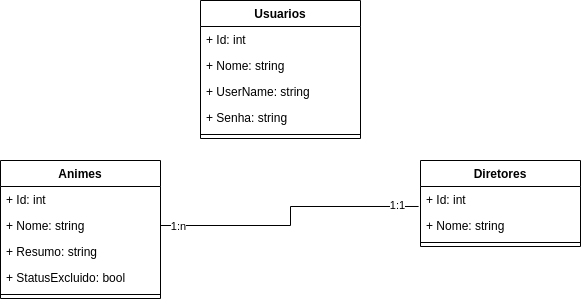

The diagram above was exported from draw.io. Its source (the exported page's mxGraphModel, read from the mxfile embedded in the PNG):
<mxGraphModel dx="1434" dy="746" grid="1" gridSize="10" guides="1" tooltips="1" connect="1" arrows="1" fold="1" page="1" pageScale="1" pageWidth="827" pageHeight="1169" math="0" shadow="0">
  <root>
    <mxCell id="0" />
    <mxCell id="1" parent="0" />
    <mxCell id="EPhXIuiLFBszaAtGcOX3-1" value="Animes" style="swimlane;fontStyle=1;align=center;verticalAlign=top;childLayout=stackLayout;horizontal=1;startSize=26;horizontalStack=0;resizeParent=1;resizeParentMax=0;resizeLast=0;collapsible=1;marginBottom=0;whiteSpace=wrap;html=1;" parent="1" vertex="1">
      <mxGeometry x="200" y="220" width="160" height="138" as="geometry" />
    </mxCell>
    <mxCell id="EPhXIuiLFBszaAtGcOX3-11" value="+ Id: int" style="text;strokeColor=none;fillColor=none;align=left;verticalAlign=top;spacingLeft=4;spacingRight=4;overflow=hidden;rotatable=0;points=[[0,0.5],[1,0.5]];portConstraint=eastwest;whiteSpace=wrap;html=1;" parent="EPhXIuiLFBszaAtGcOX3-1" vertex="1">
      <mxGeometry y="26" width="160" height="26" as="geometry" />
    </mxCell>
    <mxCell id="EPhXIuiLFBszaAtGcOX3-10" value="+ Nome: string" style="text;strokeColor=none;fillColor=none;align=left;verticalAlign=top;spacingLeft=4;spacingRight=4;overflow=hidden;rotatable=0;points=[[0,0.5],[1,0.5]];portConstraint=eastwest;whiteSpace=wrap;html=1;" parent="EPhXIuiLFBszaAtGcOX3-1" vertex="1">
      <mxGeometry y="52" width="160" height="26" as="geometry" />
    </mxCell>
    <mxCell id="EPhXIuiLFBszaAtGcOX3-2" value="+ Resumo: string" style="text;strokeColor=none;fillColor=none;align=left;verticalAlign=top;spacingLeft=4;spacingRight=4;overflow=hidden;rotatable=0;points=[[0,0.5],[1,0.5]];portConstraint=eastwest;whiteSpace=wrap;html=1;" parent="EPhXIuiLFBszaAtGcOX3-1" vertex="1">
      <mxGeometry y="78" width="160" height="26" as="geometry" />
    </mxCell>
    <mxCell id="EPhXIuiLFBszaAtGcOX3-16" value="+ StatusExcluido: bool" style="text;strokeColor=none;fillColor=none;align=left;verticalAlign=top;spacingLeft=4;spacingRight=4;overflow=hidden;rotatable=0;points=[[0,0.5],[1,0.5]];portConstraint=eastwest;whiteSpace=wrap;html=1;" parent="EPhXIuiLFBszaAtGcOX3-1" vertex="1">
      <mxGeometry y="104" width="160" height="26" as="geometry" />
    </mxCell>
    <mxCell id="EPhXIuiLFBszaAtGcOX3-3" value="" style="line;strokeWidth=1;fillColor=none;align=left;verticalAlign=middle;spacingTop=-1;spacingLeft=3;spacingRight=3;rotatable=0;labelPosition=right;points=[];portConstraint=eastwest;strokeColor=inherit;" parent="EPhXIuiLFBszaAtGcOX3-1" vertex="1">
      <mxGeometry y="130" width="160" height="8" as="geometry" />
    </mxCell>
    <mxCell id="EPhXIuiLFBszaAtGcOX3-5" value="Diretores" style="swimlane;fontStyle=1;align=center;verticalAlign=top;childLayout=stackLayout;horizontal=1;startSize=26;horizontalStack=0;resizeParent=1;resizeParentMax=0;resizeLast=0;collapsible=1;marginBottom=0;whiteSpace=wrap;html=1;" parent="1" vertex="1">
      <mxGeometry x="620" y="220" width="160" height="86" as="geometry" />
    </mxCell>
    <mxCell id="EPhXIuiLFBszaAtGcOX3-12" value="+ Id: int" style="text;strokeColor=none;fillColor=none;align=left;verticalAlign=top;spacingLeft=4;spacingRight=4;overflow=hidden;rotatable=0;points=[[0,0.5],[1,0.5]];portConstraint=eastwest;whiteSpace=wrap;html=1;" parent="EPhXIuiLFBszaAtGcOX3-5" vertex="1">
      <mxGeometry y="26" width="160" height="26" as="geometry" />
    </mxCell>
    <mxCell id="EPhXIuiLFBszaAtGcOX3-6" value="+ Nome: string" style="text;strokeColor=none;fillColor=none;align=left;verticalAlign=top;spacingLeft=4;spacingRight=4;overflow=hidden;rotatable=0;points=[[0,0.5],[1,0.5]];portConstraint=eastwest;whiteSpace=wrap;html=1;" parent="EPhXIuiLFBszaAtGcOX3-5" vertex="1">
      <mxGeometry y="52" width="160" height="26" as="geometry" />
    </mxCell>
    <mxCell id="EPhXIuiLFBszaAtGcOX3-7" value="" style="line;strokeWidth=1;fillColor=none;align=left;verticalAlign=middle;spacingTop=-1;spacingLeft=3;spacingRight=3;rotatable=0;labelPosition=right;points=[];portConstraint=eastwest;strokeColor=inherit;" parent="EPhXIuiLFBszaAtGcOX3-5" vertex="1">
      <mxGeometry y="78" width="160" height="8" as="geometry" />
    </mxCell>
    <mxCell id="EPhXIuiLFBszaAtGcOX3-13" style="edgeStyle=orthogonalEdgeStyle;rounded=0;orthogonalLoop=1;jettySize=auto;html=1;entryX=-0.012;entryY=0.769;entryDx=0;entryDy=0;entryPerimeter=0;endArrow=none;endFill=0;" parent="1" source="EPhXIuiLFBszaAtGcOX3-10" target="EPhXIuiLFBszaAtGcOX3-12" edge="1">
      <mxGeometry relative="1" as="geometry" />
    </mxCell>
    <mxCell id="EPhXIuiLFBszaAtGcOX3-14" value="1:1" style="edgeLabel;html=1;align=center;verticalAlign=middle;resizable=0;points=[];" parent="EPhXIuiLFBszaAtGcOX3-13" vertex="1" connectable="0">
      <mxGeometry x="0.8478" y="1" relative="1" as="geometry">
        <mxPoint as="offset" />
      </mxGeometry>
    </mxCell>
    <mxCell id="EPhXIuiLFBszaAtGcOX3-15" value="1:n" style="edgeLabel;html=1;align=center;verticalAlign=middle;resizable=0;points=[];" parent="EPhXIuiLFBszaAtGcOX3-13" vertex="1" connectable="0">
      <mxGeometry x="-0.8773" relative="1" as="geometry">
        <mxPoint as="offset" />
      </mxGeometry>
    </mxCell>
    <mxCell id="EPhXIuiLFBszaAtGcOX3-22" value="Usuarios" style="swimlane;fontStyle=1;align=center;verticalAlign=top;childLayout=stackLayout;horizontal=1;startSize=26;horizontalStack=0;resizeParent=1;resizeParentMax=0;resizeLast=0;collapsible=1;marginBottom=0;whiteSpace=wrap;html=1;" parent="1" vertex="1">
      <mxGeometry x="400" y="60" width="160" height="138" as="geometry" />
    </mxCell>
    <mxCell id="EPhXIuiLFBszaAtGcOX3-23" value="+ Id: int" style="text;strokeColor=none;fillColor=none;align=left;verticalAlign=top;spacingLeft=4;spacingRight=4;overflow=hidden;rotatable=0;points=[[0,0.5],[1,0.5]];portConstraint=eastwest;whiteSpace=wrap;html=1;" parent="EPhXIuiLFBszaAtGcOX3-22" vertex="1">
      <mxGeometry y="26" width="160" height="26" as="geometry" />
    </mxCell>
    <mxCell id="EPhXIuiLFBszaAtGcOX3-24" value="+ Nome: string" style="text;strokeColor=none;fillColor=none;align=left;verticalAlign=top;spacingLeft=4;spacingRight=4;overflow=hidden;rotatable=0;points=[[0,0.5],[1,0.5]];portConstraint=eastwest;whiteSpace=wrap;html=1;" parent="EPhXIuiLFBszaAtGcOX3-22" vertex="1">
      <mxGeometry y="52" width="160" height="26" as="geometry" />
    </mxCell>
    <mxCell id="RopGC13GWJBALkkYnCAJ-1" value="+ UserName: string" style="text;strokeColor=none;fillColor=none;align=left;verticalAlign=top;spacingLeft=4;spacingRight=4;overflow=hidden;rotatable=0;points=[[0,0.5],[1,0.5]];portConstraint=eastwest;whiteSpace=wrap;html=1;" parent="EPhXIuiLFBszaAtGcOX3-22" vertex="1">
      <mxGeometry y="78" width="160" height="26" as="geometry" />
    </mxCell>
    <mxCell id="EPhXIuiLFBszaAtGcOX3-26" value="+ Senha: string" style="text;strokeColor=none;fillColor=none;align=left;verticalAlign=top;spacingLeft=4;spacingRight=4;overflow=hidden;rotatable=0;points=[[0,0.5],[1,0.5]];portConstraint=eastwest;whiteSpace=wrap;html=1;" parent="EPhXIuiLFBszaAtGcOX3-22" vertex="1">
      <mxGeometry y="104" width="160" height="26" as="geometry" />
    </mxCell>
    <mxCell id="EPhXIuiLFBszaAtGcOX3-25" value="" style="line;strokeWidth=1;fillColor=none;align=left;verticalAlign=middle;spacingTop=-1;spacingLeft=3;spacingRight=3;rotatable=0;labelPosition=right;points=[];portConstraint=eastwest;strokeColor=inherit;" parent="EPhXIuiLFBszaAtGcOX3-22" vertex="1">
      <mxGeometry y="130" width="160" height="8" as="geometry" />
    </mxCell>
  </root>
</mxGraphModel>